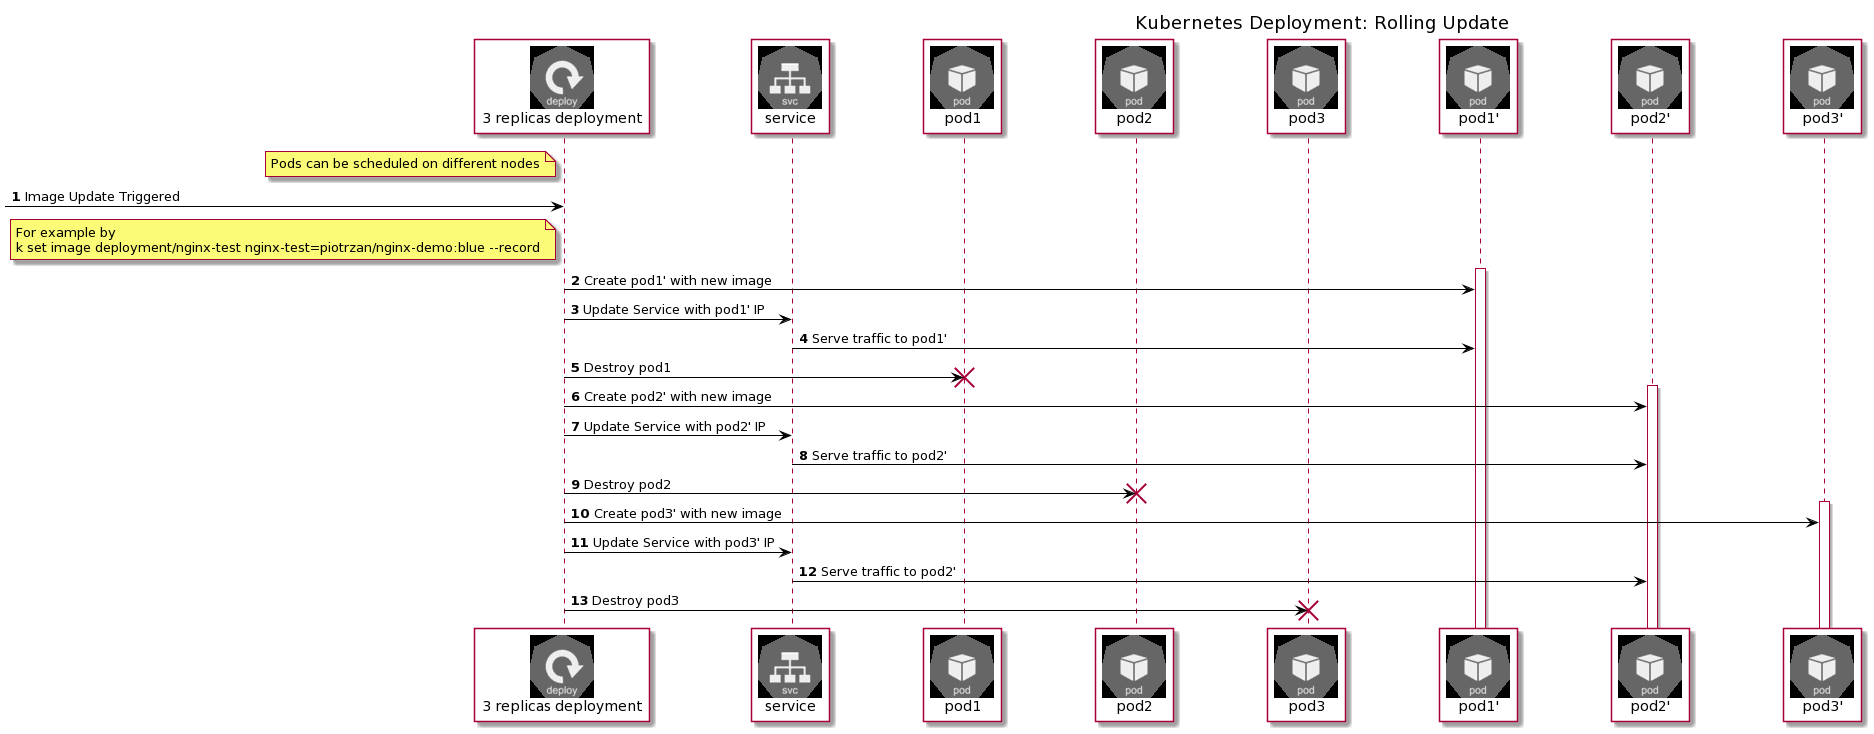

The diagram above was rendered by PlantUML. Its source (embedded in the PNG):
@startuml
'Icons
!include <kubernetes/k8s-sprites-labeled-25pct>
!include <aws/Compute/AmazonECS/ECScontainer/ECScontainer>
!include <tupadr3/font-awesome-5/user>
'Global Styles
'!include https://raw.githubusercontent.com/Piotr1215/dca-prep-kit/master/diagrams/styles.iuml
skinparam BackgroundColor white
skinparam componentShadowing true
skinparam rectangleRoundCorner 0
skinparam rectangleBorderStyle default
skinparam rectangleBackgroundColor white
skinparam componentBackgroundColor white
skinparam linetype poly
skinparam rectangleShadowing true
skinparam ActorBackgroundColor white
skinparam ParticipantBackgroundColor transparent
skinparam CollectionsBackgroundColor transparent
skinparam ArrowColor black
skinparam ParticipantPadding 40
skinparam BoxPadding 20
'skinparam monochrome false
!define TITLE Kubernetes Deployment: Rolling Update
!pragma teoz true

title TITLE
autonumber

participant "<$deploy>\n3 replicas deployment" as dep
note left of dep
Pods can be scheduled on different nodes
end note
participant "<$svc>\nservice" as svc
participant "<$pod>\npod1" as po1
participant "<$pod>\npod2" as po2
participant "<$pod>\npod3" as po3
participant "<$pod>\npod1'" as po1n
participant "<$pod>\npod2'" as po2n
participant "<$pod>\npod3'" as po3n


[-> dep: Image Update Triggered

note left of dep
For example by
k set image deployment/nginx-test nginx-test=piotrzan/nginx-demo:blue --record
end note

activate po1n
dep -> po1n : Create pod1' with new image
dep -> svc: Update Service with pod1' IP
svc -> po1n: Serve traffic to pod1'
dep -> po1 : Destroy pod1
destroy po1

activate po2n
dep -> po2n : Create pod2' with new image
dep -> svc: Update Service with pod2' IP
svc -> po2n: Serve traffic to pod2'
dep -> po2 : Destroy pod2
destroy po2

activate po3n
dep -> po3n : Create pod3' with new image
dep -> svc: Update Service with pod3' IP
svc -> po2n: Serve traffic to pod2'
dep -> po3 : Destroy pod3
destroy po3
@enduml